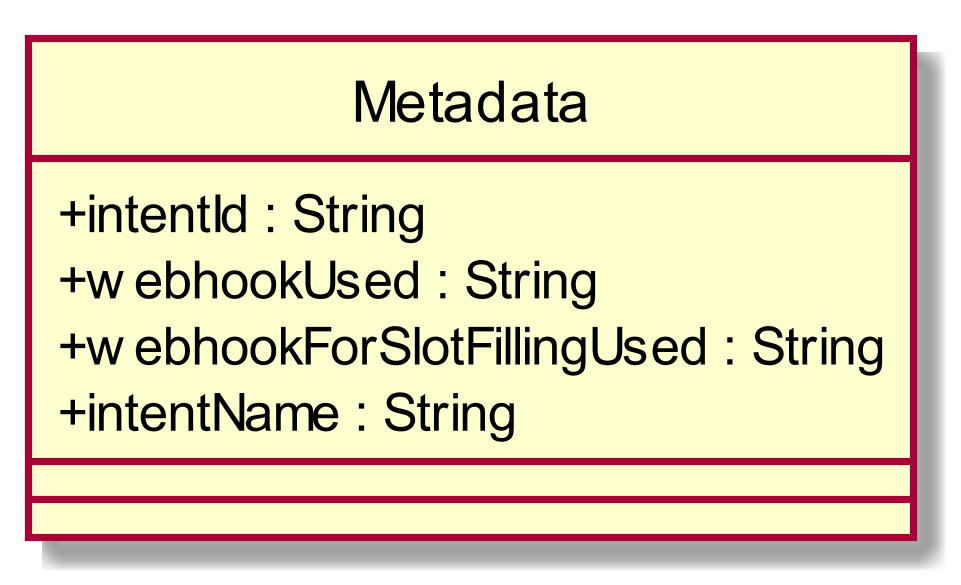

The diagram above was rendered by PlantUML. Its source (embedded in the PNG):
@startuml
scale 1000*1000
skinparam classAttributeIconSize 0
class Metadata{
+ intentId : String
+ webhookUsed : String
+ webhookForSlotFillingUsed : String
+ intentName : String
__
__

}
hide circle
@enduml